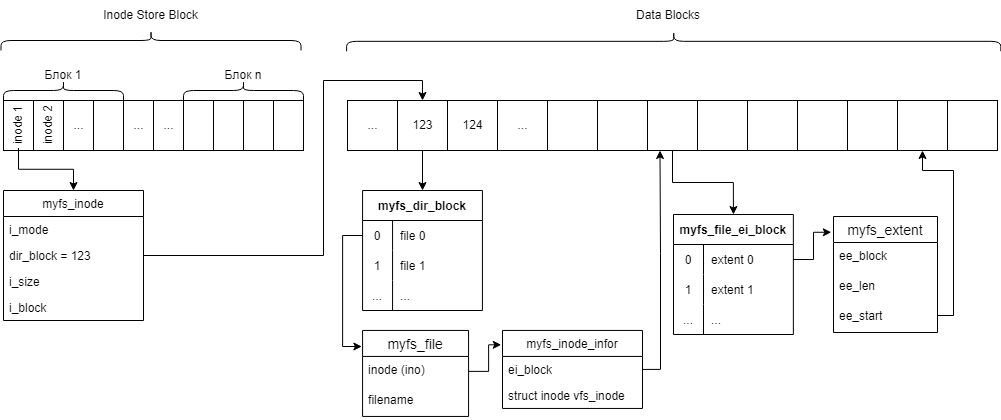

The diagram above was exported from draw.io. Its source (the exported page's mxGraphModel, read from the mxfile embedded in the PNG):
<mxGraphModel dx="1231" dy="542" grid="1" gridSize="10" guides="1" tooltips="1" connect="1" arrows="1" fold="1" page="1" pageScale="1" pageWidth="827" pageHeight="1169" math="0" shadow="0">
  <root>
    <mxCell id="UPBz7cBLBSjGAcYTPj8M-0" />
    <mxCell id="UPBz7cBLBSjGAcYTPj8M-1" parent="UPBz7cBLBSjGAcYTPj8M-0" />
    <mxCell id="Q75yKKhFdw-OapvFIGzQ-0" value="" style="html=1;" vertex="1" parent="UPBz7cBLBSjGAcYTPj8M-1">
      <mxGeometry x="70" y="350" width="30" height="50" as="geometry" />
    </mxCell>
    <mxCell id="Q75yKKhFdw-OapvFIGzQ-1" value="" style="html=1;" vertex="1" parent="UPBz7cBLBSjGAcYTPj8M-1">
      <mxGeometry x="100" y="350" width="30" height="50" as="geometry" />
    </mxCell>
    <mxCell id="Q75yKKhFdw-OapvFIGzQ-2" value="..." style="html=1;" vertex="1" parent="UPBz7cBLBSjGAcYTPj8M-1">
      <mxGeometry x="130" y="350" width="30" height="50" as="geometry" />
    </mxCell>
    <mxCell id="Q75yKKhFdw-OapvFIGzQ-3" value="" style="html=1;" vertex="1" parent="UPBz7cBLBSjGAcYTPj8M-1">
      <mxGeometry x="160" y="350" width="30" height="50" as="geometry" />
    </mxCell>
    <mxCell id="Q75yKKhFdw-OapvFIGzQ-4" value="..." style="html=1;" vertex="1" parent="UPBz7cBLBSjGAcYTPj8M-1">
      <mxGeometry x="190" y="350" width="30" height="50" as="geometry" />
    </mxCell>
    <mxCell id="Q75yKKhFdw-OapvFIGzQ-5" value="..." style="html=1;" vertex="1" parent="UPBz7cBLBSjGAcYTPj8M-1">
      <mxGeometry x="220" y="350" width="30" height="50" as="geometry" />
    </mxCell>
    <mxCell id="Q75yKKhFdw-OapvFIGzQ-6" value="" style="html=1;" vertex="1" parent="UPBz7cBLBSjGAcYTPj8M-1">
      <mxGeometry x="250" y="350" width="30" height="50" as="geometry" />
    </mxCell>
    <mxCell id="Q75yKKhFdw-OapvFIGzQ-7" value="" style="html=1;" vertex="1" parent="UPBz7cBLBSjGAcYTPj8M-1">
      <mxGeometry x="280" y="350" width="30" height="50" as="geometry" />
    </mxCell>
    <mxCell id="Q75yKKhFdw-OapvFIGzQ-8" style="edgeStyle=orthogonalEdgeStyle;rounded=0;orthogonalLoop=1;jettySize=auto;html=1;exitX=0;exitY=0.5;exitDx=0;exitDy=0;entryX=0.5;entryY=0;entryDx=0;entryDy=0;" edge="1" parent="UPBz7cBLBSjGAcYTPj8M-1" source="Q75yKKhFdw-OapvFIGzQ-9" target="Q75yKKhFdw-OapvFIGzQ-17">
      <mxGeometry relative="1" as="geometry" />
    </mxCell>
    <mxCell id="Q75yKKhFdw-OapvFIGzQ-9" value="inode 1" style="text;html=1;strokeColor=none;fillColor=none;align=center;verticalAlign=middle;whiteSpace=wrap;rounded=0;rotation=-90;" vertex="1" parent="UPBz7cBLBSjGAcYTPj8M-1">
      <mxGeometry x="62.5" y="365" width="45" height="20" as="geometry" />
    </mxCell>
    <mxCell id="Q75yKKhFdw-OapvFIGzQ-10" value="inode 2" style="text;html=1;strokeColor=none;fillColor=none;align=center;verticalAlign=middle;whiteSpace=wrap;rounded=0;rotation=-90;" vertex="1" parent="UPBz7cBLBSjGAcYTPj8M-1">
      <mxGeometry x="92.5" y="365" width="45" height="20" as="geometry" />
    </mxCell>
    <mxCell id="Q75yKKhFdw-OapvFIGzQ-11" value="" style="shape=curlyBracket;whiteSpace=wrap;html=1;rounded=1;flipH=1;rotation=-90;" vertex="1" parent="UPBz7cBLBSjGAcYTPj8M-1">
      <mxGeometry x="120" y="280" width="20" height="120" as="geometry" />
    </mxCell>
    <mxCell id="Q75yKKhFdw-OapvFIGzQ-12" value="" style="shape=curlyBracket;whiteSpace=wrap;html=1;rounded=1;flipH=1;rotation=-90;" vertex="1" parent="UPBz7cBLBSjGAcYTPj8M-1">
      <mxGeometry x="300" y="280" width="20" height="120" as="geometry" />
    </mxCell>
    <mxCell id="Q75yKKhFdw-OapvFIGzQ-13" value="" style="html=1;" vertex="1" parent="UPBz7cBLBSjGAcYTPj8M-1">
      <mxGeometry x="310" y="350" width="30" height="50" as="geometry" />
    </mxCell>
    <mxCell id="Q75yKKhFdw-OapvFIGzQ-14" value="" style="html=1;" vertex="1" parent="UPBz7cBLBSjGAcYTPj8M-1">
      <mxGeometry x="340" y="350" width="30" height="50" as="geometry" />
    </mxCell>
    <mxCell id="Q75yKKhFdw-OapvFIGzQ-15" value="Блок 1" style="text;html=1;strokeColor=none;fillColor=none;align=center;verticalAlign=middle;whiteSpace=wrap;rounded=0;" vertex="1" parent="UPBz7cBLBSjGAcYTPj8M-1">
      <mxGeometry x="100" y="310" width="60" height="30" as="geometry" />
    </mxCell>
    <mxCell id="Q75yKKhFdw-OapvFIGzQ-16" value="Блок n" style="text;html=1;strokeColor=none;fillColor=none;align=center;verticalAlign=middle;whiteSpace=wrap;rounded=0;" vertex="1" parent="UPBz7cBLBSjGAcYTPj8M-1">
      <mxGeometry x="280" y="310" width="60" height="30" as="geometry" />
    </mxCell>
    <mxCell id="Q75yKKhFdw-OapvFIGzQ-17" value="myfs_inode" style="swimlane;fontStyle=0;childLayout=stackLayout;horizontal=1;startSize=26;fillColor=none;horizontalStack=0;resizeParent=1;resizeParentMax=0;resizeLast=0;collapsible=1;marginBottom=0;" vertex="1" parent="UPBz7cBLBSjGAcYTPj8M-1">
      <mxGeometry x="70" y="440" width="140" height="130" as="geometry" />
    </mxCell>
    <mxCell id="Q75yKKhFdw-OapvFIGzQ-18" value="i_mode" style="text;strokeColor=none;fillColor=none;align=left;verticalAlign=top;spacingLeft=4;spacingRight=4;overflow=hidden;rotatable=0;points=[[0,0.5],[1,0.5]];portConstraint=eastwest;" vertex="1" parent="Q75yKKhFdw-OapvFIGzQ-17">
      <mxGeometry y="26" width="140" height="26" as="geometry" />
    </mxCell>
    <mxCell id="Q75yKKhFdw-OapvFIGzQ-19" value="dir_block = 123" style="text;strokeColor=none;fillColor=none;align=left;verticalAlign=top;spacingLeft=4;spacingRight=4;overflow=hidden;rotatable=0;points=[[0,0.5],[1,0.5]];portConstraint=eastwest;" vertex="1" parent="Q75yKKhFdw-OapvFIGzQ-17">
      <mxGeometry y="52" width="140" height="26" as="geometry" />
    </mxCell>
    <mxCell id="Q75yKKhFdw-OapvFIGzQ-20" value="i_size" style="text;strokeColor=none;fillColor=none;align=left;verticalAlign=top;spacingLeft=4;spacingRight=4;overflow=hidden;rotatable=0;points=[[0,0.5],[1,0.5]];portConstraint=eastwest;" vertex="1" parent="Q75yKKhFdw-OapvFIGzQ-17">
      <mxGeometry y="78" width="140" height="26" as="geometry" />
    </mxCell>
    <mxCell id="Q75yKKhFdw-OapvFIGzQ-21" value="i_block" style="text;strokeColor=none;fillColor=none;align=left;verticalAlign=top;spacingLeft=4;spacingRight=4;overflow=hidden;rotatable=0;points=[[0,0.5],[1,0.5]];portConstraint=eastwest;" vertex="1" parent="Q75yKKhFdw-OapvFIGzQ-17">
      <mxGeometry y="104" width="140" height="26" as="geometry" />
    </mxCell>
    <mxCell id="Q75yKKhFdw-OapvFIGzQ-22" style="edgeStyle=orthogonalEdgeStyle;rounded=0;orthogonalLoop=1;jettySize=auto;html=1;exitX=0.5;exitY=1;exitDx=0;exitDy=0;entryX=0.5;entryY=0;entryDx=0;entryDy=0;" edge="1" parent="UPBz7cBLBSjGAcYTPj8M-1" source="Q75yKKhFdw-OapvFIGzQ-23" target="Q75yKKhFdw-OapvFIGzQ-47">
      <mxGeometry relative="1" as="geometry" />
    </mxCell>
    <mxCell id="Q75yKKhFdw-OapvFIGzQ-23" value="123" style="html=1;" vertex="1" parent="UPBz7cBLBSjGAcYTPj8M-1">
      <mxGeometry x="464" y="350" width="50" height="50" as="geometry" />
    </mxCell>
    <mxCell id="Q75yKKhFdw-OapvFIGzQ-24" value="124" style="html=1;" vertex="1" parent="UPBz7cBLBSjGAcYTPj8M-1">
      <mxGeometry x="514" y="350" width="50" height="50" as="geometry" />
    </mxCell>
    <mxCell id="Q75yKKhFdw-OapvFIGzQ-25" value="..." style="html=1;" vertex="1" parent="UPBz7cBLBSjGAcYTPj8M-1">
      <mxGeometry x="564" y="350" width="50" height="50" as="geometry" />
    </mxCell>
    <mxCell id="Q75yKKhFdw-OapvFIGzQ-26" value="" style="html=1;" vertex="1" parent="UPBz7cBLBSjGAcYTPj8M-1">
      <mxGeometry x="614" y="350" width="50" height="50" as="geometry" />
    </mxCell>
    <mxCell id="Q75yKKhFdw-OapvFIGzQ-27" value="" style="html=1;" vertex="1" parent="UPBz7cBLBSjGAcYTPj8M-1">
      <mxGeometry x="664" y="350" width="50" height="50" as="geometry" />
    </mxCell>
    <mxCell id="Q75yKKhFdw-OapvFIGzQ-28" style="edgeStyle=orthogonalEdgeStyle;rounded=0;orthogonalLoop=1;jettySize=auto;html=1;exitX=0.5;exitY=1;exitDx=0;exitDy=0;entryX=0.5;entryY=0;entryDx=0;entryDy=0;" edge="1" parent="UPBz7cBLBSjGAcYTPj8M-1" source="Q75yKKhFdw-OapvFIGzQ-29" target="Q75yKKhFdw-OapvFIGzQ-59">
      <mxGeometry relative="1" as="geometry" />
    </mxCell>
    <mxCell id="Q75yKKhFdw-OapvFIGzQ-29" value="" style="html=1;" vertex="1" parent="UPBz7cBLBSjGAcYTPj8M-1">
      <mxGeometry x="714" y="350" width="50" height="50" as="geometry" />
    </mxCell>
    <mxCell id="Q75yKKhFdw-OapvFIGzQ-30" value="" style="html=1;" vertex="1" parent="UPBz7cBLBSjGAcYTPj8M-1">
      <mxGeometry x="764" y="350" width="50" height="50" as="geometry" />
    </mxCell>
    <mxCell id="Q75yKKhFdw-OapvFIGzQ-31" value="" style="html=1;" vertex="1" parent="UPBz7cBLBSjGAcYTPj8M-1">
      <mxGeometry x="814" y="350" width="50" height="50" as="geometry" />
    </mxCell>
    <mxCell id="Q75yKKhFdw-OapvFIGzQ-32" value="..." style="html=1;" vertex="1" parent="UPBz7cBLBSjGAcYTPj8M-1">
      <mxGeometry x="414" y="350" width="50" height="50" as="geometry" />
    </mxCell>
    <mxCell id="Q75yKKhFdw-OapvFIGzQ-33" value="myfs_inode_infor" style="swimlane;fontStyle=0;childLayout=stackLayout;horizontal=1;startSize=26;fillColor=none;horizontalStack=0;resizeParent=1;resizeParentMax=0;resizeLast=0;collapsible=1;marginBottom=0;" vertex="1" parent="UPBz7cBLBSjGAcYTPj8M-1">
      <mxGeometry x="569" y="579.94" width="140" height="78" as="geometry" />
    </mxCell>
    <mxCell id="Q75yKKhFdw-OapvFIGzQ-34" value="ei_block" style="text;strokeColor=none;fillColor=none;align=left;verticalAlign=top;spacingLeft=4;spacingRight=4;overflow=hidden;rotatable=0;points=[[0,0.5],[1,0.5]];portConstraint=eastwest;" vertex="1" parent="Q75yKKhFdw-OapvFIGzQ-33">
      <mxGeometry y="26" width="140" height="26" as="geometry" />
    </mxCell>
    <mxCell id="Q75yKKhFdw-OapvFIGzQ-35" value="struct inode vfs_inode" style="text;strokeColor=none;fillColor=none;align=left;verticalAlign=top;spacingLeft=4;spacingRight=4;overflow=hidden;rotatable=0;points=[[0,0.5],[1,0.5]];portConstraint=eastwest;" vertex="1" parent="Q75yKKhFdw-OapvFIGzQ-33">
      <mxGeometry y="52" width="140" height="26" as="geometry" />
    </mxCell>
    <mxCell id="Q75yKKhFdw-OapvFIGzQ-36" style="edgeStyle=orthogonalEdgeStyle;rounded=0;orthogonalLoop=1;jettySize=auto;html=1;exitX=1;exitY=0.5;exitDx=0;exitDy=0;entryX=0.25;entryY=1;entryDx=0;entryDy=0;" edge="1" parent="UPBz7cBLBSjGAcYTPj8M-1" source="Q75yKKhFdw-OapvFIGzQ-34" target="Q75yKKhFdw-OapvFIGzQ-29">
      <mxGeometry relative="1" as="geometry">
        <Array as="points">
          <mxPoint x="727" y="619" />
          <mxPoint x="727" y="503" />
        </Array>
      </mxGeometry>
    </mxCell>
    <mxCell id="Q75yKKhFdw-OapvFIGzQ-37" value="" style="html=1;" vertex="1" parent="UPBz7cBLBSjGAcYTPj8M-1">
      <mxGeometry x="864" y="350" width="50" height="50" as="geometry" />
    </mxCell>
    <mxCell id="Q75yKKhFdw-OapvFIGzQ-38" value="" style="html=1;" vertex="1" parent="UPBz7cBLBSjGAcYTPj8M-1">
      <mxGeometry x="914" y="350" width="50" height="50" as="geometry" />
    </mxCell>
    <mxCell id="Q75yKKhFdw-OapvFIGzQ-39" value="" style="html=1;" vertex="1" parent="UPBz7cBLBSjGAcYTPj8M-1">
      <mxGeometry x="964" y="350" width="50" height="50" as="geometry" />
    </mxCell>
    <mxCell id="Q75yKKhFdw-OapvFIGzQ-40" value="" style="html=1;" vertex="1" parent="UPBz7cBLBSjGAcYTPj8M-1">
      <mxGeometry x="1014" y="350" width="50" height="50" as="geometry" />
    </mxCell>
    <mxCell id="Q75yKKhFdw-OapvFIGzQ-41" value="" style="shape=curlyBracket;whiteSpace=wrap;html=1;rounded=1;rotation=90;" vertex="1" parent="UPBz7cBLBSjGAcYTPj8M-1">
      <mxGeometry x="730.31" y="-36.29" width="19.83" height="654.23" as="geometry" />
    </mxCell>
    <mxCell id="Q75yKKhFdw-OapvFIGzQ-42" value="Data Blocks" style="text;html=1;strokeColor=none;fillColor=none;align=center;verticalAlign=middle;whiteSpace=wrap;rounded=0;" vertex="1" parent="UPBz7cBLBSjGAcYTPj8M-1">
      <mxGeometry x="690" y="250" width="90" height="30" as="geometry" />
    </mxCell>
    <mxCell id="Q75yKKhFdw-OapvFIGzQ-43" style="edgeStyle=orthogonalEdgeStyle;rounded=0;orthogonalLoop=1;jettySize=auto;html=1;entryX=0.5;entryY=0;entryDx=0;entryDy=0;" edge="1" parent="UPBz7cBLBSjGAcYTPj8M-1" source="Q75yKKhFdw-OapvFIGzQ-19" target="Q75yKKhFdw-OapvFIGzQ-23">
      <mxGeometry relative="1" as="geometry">
        <Array as="points">
          <mxPoint x="390" y="505" />
          <mxPoint x="390" y="330" />
          <mxPoint x="489" y="330" />
        </Array>
      </mxGeometry>
    </mxCell>
    <mxCell id="Q75yKKhFdw-OapvFIGzQ-44" value="myfs_file" style="swimlane;fontStyle=0;childLayout=stackLayout;horizontal=1;startSize=26;horizontalStack=0;resizeParent=1;resizeParentMax=0;resizeLast=0;collapsible=1;marginBottom=0;align=center;fontSize=14;" vertex="1" parent="UPBz7cBLBSjGAcYTPj8M-1">
      <mxGeometry x="429.07" y="579.94" width="106" height="86" as="geometry" />
    </mxCell>
    <mxCell id="Q75yKKhFdw-OapvFIGzQ-45" value="inode (ino)" style="text;strokeColor=none;fillColor=none;spacingLeft=4;spacingRight=4;overflow=hidden;rotatable=0;points=[[0,0.5],[1,0.5]];portConstraint=eastwest;fontSize=12;" vertex="1" parent="Q75yKKhFdw-OapvFIGzQ-44">
      <mxGeometry y="26" width="106" height="30" as="geometry" />
    </mxCell>
    <mxCell id="Q75yKKhFdw-OapvFIGzQ-46" value="filename" style="text;strokeColor=none;fillColor=none;spacingLeft=4;spacingRight=4;overflow=hidden;rotatable=0;points=[[0,0.5],[1,0.5]];portConstraint=eastwest;fontSize=12;" vertex="1" parent="Q75yKKhFdw-OapvFIGzQ-44">
      <mxGeometry y="56" width="106" height="30" as="geometry" />
    </mxCell>
    <mxCell id="Q75yKKhFdw-OapvFIGzQ-47" value="myfs_dir_block" style="shape=table;startSize=30;container=1;collapsible=1;childLayout=tableLayout;fixedRows=1;rowLines=0;fontStyle=1;align=center;resizeLast=1;" vertex="1" parent="UPBz7cBLBSjGAcYTPj8M-1">
      <mxGeometry x="429.07" y="440" width="119.86" height="120" as="geometry" />
    </mxCell>
    <mxCell id="Q75yKKhFdw-OapvFIGzQ-48" value="" style="shape=partialRectangle;collapsible=0;dropTarget=0;pointerEvents=0;fillColor=none;top=0;left=0;bottom=0;right=0;points=[[0,0.5],[1,0.5]];portConstraint=eastwest;" vertex="1" parent="Q75yKKhFdw-OapvFIGzQ-47">
      <mxGeometry y="30" width="119.86" height="30" as="geometry" />
    </mxCell>
    <mxCell id="Q75yKKhFdw-OapvFIGzQ-49" value="0" style="shape=partialRectangle;connectable=0;fillColor=none;top=0;left=0;bottom=0;right=0;editable=1;overflow=hidden;" vertex="1" parent="Q75yKKhFdw-OapvFIGzQ-48">
      <mxGeometry width="30" height="30" as="geometry">
        <mxRectangle width="30" height="30" as="alternateBounds" />
      </mxGeometry>
    </mxCell>
    <mxCell id="Q75yKKhFdw-OapvFIGzQ-50" value="file 0" style="shape=partialRectangle;connectable=0;fillColor=none;top=0;left=0;bottom=0;right=0;align=left;spacingLeft=6;overflow=hidden;" vertex="1" parent="Q75yKKhFdw-OapvFIGzQ-48">
      <mxGeometry x="30" width="89.86" height="30" as="geometry">
        <mxRectangle width="89.86" height="30" as="alternateBounds" />
      </mxGeometry>
    </mxCell>
    <mxCell id="Q75yKKhFdw-OapvFIGzQ-51" value="" style="shape=partialRectangle;collapsible=0;dropTarget=0;pointerEvents=0;fillColor=none;top=0;left=0;bottom=0;right=0;points=[[0,0.5],[1,0.5]];portConstraint=eastwest;" vertex="1" parent="Q75yKKhFdw-OapvFIGzQ-47">
      <mxGeometry y="60" width="119.86" height="30" as="geometry" />
    </mxCell>
    <mxCell id="Q75yKKhFdw-OapvFIGzQ-52" value="1" style="shape=partialRectangle;connectable=0;fillColor=none;top=0;left=0;bottom=0;right=0;editable=1;overflow=hidden;" vertex="1" parent="Q75yKKhFdw-OapvFIGzQ-51">
      <mxGeometry width="30" height="30" as="geometry">
        <mxRectangle width="30" height="30" as="alternateBounds" />
      </mxGeometry>
    </mxCell>
    <mxCell id="Q75yKKhFdw-OapvFIGzQ-53" value="file 1" style="shape=partialRectangle;connectable=0;fillColor=none;top=0;left=0;bottom=0;right=0;align=left;spacingLeft=6;overflow=hidden;" vertex="1" parent="Q75yKKhFdw-OapvFIGzQ-51">
      <mxGeometry x="30" width="89.86" height="30" as="geometry">
        <mxRectangle width="89.86" height="30" as="alternateBounds" />
      </mxGeometry>
    </mxCell>
    <mxCell id="Q75yKKhFdw-OapvFIGzQ-54" value="" style="shape=partialRectangle;collapsible=0;dropTarget=0;pointerEvents=0;fillColor=none;top=0;left=0;bottom=0;right=0;points=[[0,0.5],[1,0.5]];portConstraint=eastwest;" vertex="1" parent="Q75yKKhFdw-OapvFIGzQ-47">
      <mxGeometry y="90" width="119.86" height="30" as="geometry" />
    </mxCell>
    <mxCell id="Q75yKKhFdw-OapvFIGzQ-55" value="..." style="shape=partialRectangle;connectable=0;fillColor=none;top=0;left=0;bottom=0;right=0;editable=1;overflow=hidden;" vertex="1" parent="Q75yKKhFdw-OapvFIGzQ-54">
      <mxGeometry width="30" height="30" as="geometry">
        <mxRectangle width="30" height="30" as="alternateBounds" />
      </mxGeometry>
    </mxCell>
    <mxCell id="Q75yKKhFdw-OapvFIGzQ-56" value="..." style="shape=partialRectangle;connectable=0;fillColor=none;top=0;left=0;bottom=0;right=0;align=left;spacingLeft=6;overflow=hidden;" vertex="1" parent="Q75yKKhFdw-OapvFIGzQ-54">
      <mxGeometry x="30" width="89.86" height="30" as="geometry">
        <mxRectangle width="89.86" height="30" as="alternateBounds" />
      </mxGeometry>
    </mxCell>
    <mxCell id="Q75yKKhFdw-OapvFIGzQ-57" style="edgeStyle=orthogonalEdgeStyle;rounded=0;orthogonalLoop=1;jettySize=auto;html=1;entryX=-0.007;entryY=0.187;entryDx=0;entryDy=0;entryPerimeter=0;" edge="1" parent="UPBz7cBLBSjGAcYTPj8M-1" source="Q75yKKhFdw-OapvFIGzQ-48" target="Q75yKKhFdw-OapvFIGzQ-44">
      <mxGeometry relative="1" as="geometry" />
    </mxCell>
    <mxCell id="Q75yKKhFdw-OapvFIGzQ-58" style="edgeStyle=orthogonalEdgeStyle;rounded=0;orthogonalLoop=1;jettySize=auto;html=1;entryX=-0.009;entryY=0.184;entryDx=0;entryDy=0;entryPerimeter=0;" edge="1" parent="UPBz7cBLBSjGAcYTPj8M-1" source="Q75yKKhFdw-OapvFIGzQ-45" target="Q75yKKhFdw-OapvFIGzQ-33">
      <mxGeometry relative="1" as="geometry" />
    </mxCell>
    <mxCell id="Q75yKKhFdw-OapvFIGzQ-59" value="myfs_file_ei_block" style="shape=table;startSize=30;container=1;collapsible=1;childLayout=tableLayout;fixedRows=1;rowLines=0;fontStyle=1;align=center;resizeLast=1;" vertex="1" parent="UPBz7cBLBSjGAcYTPj8M-1">
      <mxGeometry x="740" y="464" width="119.86" height="120" as="geometry" />
    </mxCell>
    <mxCell id="Q75yKKhFdw-OapvFIGzQ-60" value="" style="shape=partialRectangle;collapsible=0;dropTarget=0;pointerEvents=0;fillColor=none;top=0;left=0;bottom=0;right=0;points=[[0,0.5],[1,0.5]];portConstraint=eastwest;" vertex="1" parent="Q75yKKhFdw-OapvFIGzQ-59">
      <mxGeometry y="30" width="119.86" height="30" as="geometry" />
    </mxCell>
    <mxCell id="Q75yKKhFdw-OapvFIGzQ-61" value="0" style="shape=partialRectangle;connectable=0;fillColor=none;top=0;left=0;bottom=0;right=0;editable=1;overflow=hidden;" vertex="1" parent="Q75yKKhFdw-OapvFIGzQ-60">
      <mxGeometry width="30" height="30" as="geometry">
        <mxRectangle width="30" height="30" as="alternateBounds" />
      </mxGeometry>
    </mxCell>
    <mxCell id="Q75yKKhFdw-OapvFIGzQ-62" value="extent 0" style="shape=partialRectangle;connectable=0;fillColor=none;top=0;left=0;bottom=0;right=0;align=left;spacingLeft=6;overflow=hidden;" vertex="1" parent="Q75yKKhFdw-OapvFIGzQ-60">
      <mxGeometry x="30" width="89.86" height="30" as="geometry">
        <mxRectangle width="89.86" height="30" as="alternateBounds" />
      </mxGeometry>
    </mxCell>
    <mxCell id="Q75yKKhFdw-OapvFIGzQ-63" value="" style="shape=partialRectangle;collapsible=0;dropTarget=0;pointerEvents=0;fillColor=none;top=0;left=0;bottom=0;right=0;points=[[0,0.5],[1,0.5]];portConstraint=eastwest;" vertex="1" parent="Q75yKKhFdw-OapvFIGzQ-59">
      <mxGeometry y="60" width="119.86" height="30" as="geometry" />
    </mxCell>
    <mxCell id="Q75yKKhFdw-OapvFIGzQ-64" value="1" style="shape=partialRectangle;connectable=0;fillColor=none;top=0;left=0;bottom=0;right=0;editable=1;overflow=hidden;" vertex="1" parent="Q75yKKhFdw-OapvFIGzQ-63">
      <mxGeometry width="30" height="30" as="geometry">
        <mxRectangle width="30" height="30" as="alternateBounds" />
      </mxGeometry>
    </mxCell>
    <mxCell id="Q75yKKhFdw-OapvFIGzQ-65" value="extent 1" style="shape=partialRectangle;connectable=0;fillColor=none;top=0;left=0;bottom=0;right=0;align=left;spacingLeft=6;overflow=hidden;" vertex="1" parent="Q75yKKhFdw-OapvFIGzQ-63">
      <mxGeometry x="30" width="89.86" height="30" as="geometry">
        <mxRectangle width="89.86" height="30" as="alternateBounds" />
      </mxGeometry>
    </mxCell>
    <mxCell id="Q75yKKhFdw-OapvFIGzQ-66" value="" style="shape=partialRectangle;collapsible=0;dropTarget=0;pointerEvents=0;fillColor=none;top=0;left=0;bottom=0;right=0;points=[[0,0.5],[1,0.5]];portConstraint=eastwest;" vertex="1" parent="Q75yKKhFdw-OapvFIGzQ-59">
      <mxGeometry y="90" width="119.86" height="30" as="geometry" />
    </mxCell>
    <mxCell id="Q75yKKhFdw-OapvFIGzQ-67" value="..." style="shape=partialRectangle;connectable=0;fillColor=none;top=0;left=0;bottom=0;right=0;editable=1;overflow=hidden;" vertex="1" parent="Q75yKKhFdw-OapvFIGzQ-66">
      <mxGeometry width="30" height="30" as="geometry">
        <mxRectangle width="30" height="30" as="alternateBounds" />
      </mxGeometry>
    </mxCell>
    <mxCell id="Q75yKKhFdw-OapvFIGzQ-68" value="..." style="shape=partialRectangle;connectable=0;fillColor=none;top=0;left=0;bottom=0;right=0;align=left;spacingLeft=6;overflow=hidden;" vertex="1" parent="Q75yKKhFdw-OapvFIGzQ-66">
      <mxGeometry x="30" width="89.86" height="30" as="geometry">
        <mxRectangle width="89.86" height="30" as="alternateBounds" />
      </mxGeometry>
    </mxCell>
    <mxCell id="Q75yKKhFdw-OapvFIGzQ-69" value="myfs_extent" style="swimlane;fontStyle=0;childLayout=stackLayout;horizontal=1;startSize=26;horizontalStack=0;resizeParent=1;resizeParentMax=0;resizeLast=0;collapsible=1;marginBottom=0;align=center;fontSize=14;" vertex="1" parent="UPBz7cBLBSjGAcYTPj8M-1">
      <mxGeometry x="900" y="466" width="104" height="116" as="geometry" />
    </mxCell>
    <mxCell id="Q75yKKhFdw-OapvFIGzQ-70" value="ee_block" style="text;strokeColor=none;fillColor=none;spacingLeft=4;spacingRight=4;overflow=hidden;rotatable=0;points=[[0,0.5],[1,0.5]];portConstraint=eastwest;fontSize=12;" vertex="1" parent="Q75yKKhFdw-OapvFIGzQ-69">
      <mxGeometry y="26" width="104" height="30" as="geometry" />
    </mxCell>
    <mxCell id="Q75yKKhFdw-OapvFIGzQ-71" value="ee_len" style="text;strokeColor=none;fillColor=none;spacingLeft=4;spacingRight=4;overflow=hidden;rotatable=0;points=[[0,0.5],[1,0.5]];portConstraint=eastwest;fontSize=12;" vertex="1" parent="Q75yKKhFdw-OapvFIGzQ-69">
      <mxGeometry y="56" width="104" height="30" as="geometry" />
    </mxCell>
    <mxCell id="Q75yKKhFdw-OapvFIGzQ-72" value="ee_start" style="text;strokeColor=none;fillColor=none;spacingLeft=4;spacingRight=4;overflow=hidden;rotatable=0;points=[[0,0.5],[1,0.5]];portConstraint=eastwest;fontSize=12;" vertex="1" parent="Q75yKKhFdw-OapvFIGzQ-69">
      <mxGeometry y="86" width="104" height="30" as="geometry" />
    </mxCell>
    <mxCell id="Q75yKKhFdw-OapvFIGzQ-73" style="edgeStyle=orthogonalEdgeStyle;rounded=0;orthogonalLoop=1;jettySize=auto;html=1;entryX=-0.021;entryY=0.136;entryDx=0;entryDy=0;entryPerimeter=0;" edge="1" parent="UPBz7cBLBSjGAcYTPj8M-1" source="Q75yKKhFdw-OapvFIGzQ-60" target="Q75yKKhFdw-OapvFIGzQ-69">
      <mxGeometry relative="1" as="geometry" />
    </mxCell>
    <mxCell id="Q75yKKhFdw-OapvFIGzQ-74" style="edgeStyle=orthogonalEdgeStyle;rounded=0;orthogonalLoop=1;jettySize=auto;html=1;entryX=0.5;entryY=1;entryDx=0;entryDy=0;" edge="1" parent="UPBz7cBLBSjGAcYTPj8M-1" source="Q75yKKhFdw-OapvFIGzQ-72" target="Q75yKKhFdw-OapvFIGzQ-39">
      <mxGeometry relative="1" as="geometry">
        <Array as="points">
          <mxPoint x="1020" y="565" />
          <mxPoint x="1020" y="420" />
          <mxPoint x="989" y="420" />
        </Array>
      </mxGeometry>
    </mxCell>
    <mxCell id="Q75yKKhFdw-OapvFIGzQ-75" value="" style="shape=curlyBracket;whiteSpace=wrap;html=1;rounded=1;rotation=90;" vertex="1" parent="UPBz7cBLBSjGAcYTPj8M-1">
      <mxGeometry x="207.5" y="140" width="20" height="300" as="geometry" />
    </mxCell>
    <mxCell id="Q75yKKhFdw-OapvFIGzQ-76" value="Inode Store Block" style="text;html=1;strokeColor=none;fillColor=none;align=center;verticalAlign=middle;whiteSpace=wrap;rounded=0;" vertex="1" parent="UPBz7cBLBSjGAcYTPj8M-1">
      <mxGeometry x="160" y="250" width="115" height="30" as="geometry" />
    </mxCell>
  </root>
</mxGraphModel>